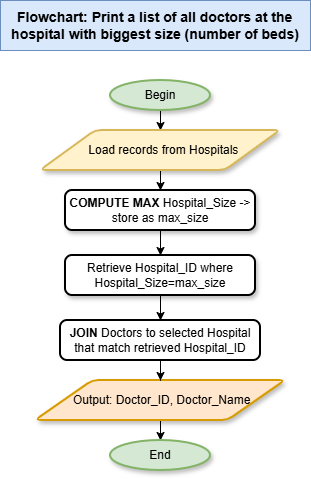

The diagram above was exported from draw.io. Its source (the exported page's mxGraphModel, read from the mxfile embedded in the PNG):
<mxGraphModel dx="872" dy="439" grid="1" gridSize="10" guides="1" tooltips="1" connect="1" arrows="1" fold="1" page="1" pageScale="1" pageWidth="827" pageHeight="1169" math="0" shadow="0">
  <root>
    <mxCell id="Ee7AF1NeQdY1ABx4LJnl-0" />
    <mxCell id="Ee7AF1NeQdY1ABx4LJnl-1" parent="Ee7AF1NeQdY1ABx4LJnl-0" />
    <mxCell id="2VzTmaNlqk4BrGRJIhHu-8" edge="1" parent="Ee7AF1NeQdY1ABx4LJnl-1" source="Ee7AF1NeQdY1ABx4LJnl-2" style="edgeStyle=orthogonalEdgeStyle;rounded=0;orthogonalLoop=1;jettySize=auto;html=1;exitX=0.5;exitY=1;exitDx=0;exitDy=0;exitPerimeter=0;" target="Ee7AF1NeQdY1ABx4LJnl-17">
      <mxGeometry relative="1" as="geometry" />
    </mxCell>
    <mxCell id="Ee7AF1NeQdY1ABx4LJnl-2" parent="Ee7AF1NeQdY1ABx4LJnl-1" style="strokeWidth=2;html=1;shape=mxgraph.flowchart.start_1;whiteSpace=wrap;shadow=1;fillColor=#d5e8d4;strokeColor=#82b366;" value="Begin" vertex="1">
      <mxGeometry height="30" width="100" x="350" y="370" as="geometry" />
    </mxCell>
    <mxCell id="2VzTmaNlqk4BrGRJIhHu-10" edge="1" parent="Ee7AF1NeQdY1ABx4LJnl-1" source="Ee7AF1NeQdY1ABx4LJnl-4" style="edgeStyle=orthogonalEdgeStyle;rounded=0;orthogonalLoop=1;jettySize=auto;html=1;exitX=0.5;exitY=1;exitDx=0;exitDy=0;" target="Ee7AF1NeQdY1ABx4LJnl-16">
      <mxGeometry relative="1" as="geometry" />
    </mxCell>
    <mxCell id="Ee7AF1NeQdY1ABx4LJnl-4" parent="Ee7AF1NeQdY1ABx4LJnl-1" style="rounded=1;whiteSpace=wrap;html=1;absoluteArcSize=1;arcSize=14;strokeWidth=2;shadow=1;" value="&lt;div&gt;&lt;b&gt;COMPUTE MAX&amp;nbsp;&lt;/b&gt;Hospital_Size -&amp;gt; store as max_size&lt;/div&gt;" vertex="1">
      <mxGeometry height="40" width="190" x="305" y="480" as="geometry" />
    </mxCell>
    <mxCell id="2VzTmaNlqk4BrGRJIhHu-14" edge="1" parent="Ee7AF1NeQdY1ABx4LJnl-1" source="Ee7AF1NeQdY1ABx4LJnl-5" style="edgeStyle=orthogonalEdgeStyle;rounded=0;orthogonalLoop=1;jettySize=auto;html=1;exitX=0.5;exitY=1;exitDx=0;exitDy=0;" target="Ee7AF1NeQdY1ABx4LJnl-6">
      <mxGeometry relative="1" as="geometry" />
    </mxCell>
    <mxCell id="Ee7AF1NeQdY1ABx4LJnl-5" parent="Ee7AF1NeQdY1ABx4LJnl-1" style="shape=parallelogram;html=1;strokeWidth=2;perimeter=parallelogramPerimeter;whiteSpace=wrap;rounded=1;arcSize=12;size=0.23;shadow=1;fillColor=#ffe6cc;strokeColor=#d79b00;" value="&amp;nbsp; &amp;nbsp; &amp;nbsp; &amp;nbsp; &amp;nbsp;Output: Doctor_ID, Doctor_Name&amp;nbsp; &amp;nbsp; &amp;nbsp; &amp;nbsp;&amp;nbsp;" vertex="1">
      <mxGeometry height="40" width="250" x="275" y="670" as="geometry" />
    </mxCell>
    <mxCell id="Ee7AF1NeQdY1ABx4LJnl-6" parent="Ee7AF1NeQdY1ABx4LJnl-1" style="strokeWidth=2;html=1;shape=mxgraph.flowchart.start_1;whiteSpace=wrap;shadow=1;fillColor=#d5e8d4;strokeColor=#82b366;" value="End" vertex="1">
      <mxGeometry height="30" width="100" x="350" y="730" as="geometry" />
    </mxCell>
    <mxCell id="Ee7AF1NeQdY1ABx4LJnl-8" parent="Ee7AF1NeQdY1ABx4LJnl-1" style="text;html=1;whiteSpace=wrap;strokeColor=#6c8ebf;fillColor=#dae8fc;align=center;verticalAlign=middle;rounded=0;fontStyle=1;fontSize=14;" value="&lt;div style=&quot;text-indent: -24px;&quot;&gt;&lt;span style=&quot;background-color: transparent; color: light-dark(rgb(0, 0, 0), rgb(255, 255, 255));&quot;&gt;&amp;nbsp; &amp;nbsp; &amp;nbsp; Flowchart: Print a list of all doctors at the hospital with biggest size (number of beds)&lt;/span&gt;&lt;/div&gt;" vertex="1">
      <mxGeometry height="50" width="310" x="240" y="290" as="geometry" />
    </mxCell>
    <mxCell id="2VzTmaNlqk4BrGRJIhHu-13" edge="1" parent="Ee7AF1NeQdY1ABx4LJnl-1" source="Ee7AF1NeQdY1ABx4LJnl-10" style="edgeStyle=orthogonalEdgeStyle;rounded=0;orthogonalLoop=1;jettySize=auto;html=1;exitX=0.5;exitY=1;exitDx=0;exitDy=0;" target="Ee7AF1NeQdY1ABx4LJnl-5">
      <mxGeometry relative="1" as="geometry" />
    </mxCell>
    <mxCell id="Ee7AF1NeQdY1ABx4LJnl-10" parent="Ee7AF1NeQdY1ABx4LJnl-1" style="rounded=1;whiteSpace=wrap;html=1;absoluteArcSize=1;arcSize=14;strokeWidth=2;" value="&lt;b&gt;JOIN &lt;/b&gt;Doctors to selected Hospital that match r&lt;span style=&quot;background-color: transparent; color: light-dark(rgb(0, 0, 0), rgb(255, 255, 255));&quot;&gt;etrieved Hospital_ID&lt;/span&gt;" vertex="1">
      <mxGeometry height="40" width="200" x="300" y="610" as="geometry" />
    </mxCell>
    <mxCell id="2VzTmaNlqk4BrGRJIhHu-11" edge="1" parent="Ee7AF1NeQdY1ABx4LJnl-1" source="Ee7AF1NeQdY1ABx4LJnl-16" style="edgeStyle=orthogonalEdgeStyle;rounded=0;orthogonalLoop=1;jettySize=auto;html=1;exitX=0.5;exitY=1;exitDx=0;exitDy=0;entryX=0.5;entryY=0;entryDx=0;entryDy=0;" target="Ee7AF1NeQdY1ABx4LJnl-10">
      <mxGeometry relative="1" as="geometry" />
    </mxCell>
    <mxCell id="Ee7AF1NeQdY1ABx4LJnl-16" parent="Ee7AF1NeQdY1ABx4LJnl-1" style="rounded=1;whiteSpace=wrap;html=1;absoluteArcSize=1;arcSize=14;strokeWidth=2;shadow=1;fontStyle=0" value="&lt;div&gt;&lt;span&gt;Retrieve Hospital_ID where Hospital_Size=max_size&lt;/span&gt;&lt;/div&gt;" vertex="1">
      <mxGeometry height="40" width="190" x="305" y="545" as="geometry" />
    </mxCell>
    <mxCell id="2VzTmaNlqk4BrGRJIhHu-9" edge="1" parent="Ee7AF1NeQdY1ABx4LJnl-1" source="Ee7AF1NeQdY1ABx4LJnl-17" style="edgeStyle=orthogonalEdgeStyle;rounded=0;orthogonalLoop=1;jettySize=auto;html=1;exitX=0.5;exitY=1;exitDx=0;exitDy=0;entryX=0.5;entryY=0;entryDx=0;entryDy=0;" target="Ee7AF1NeQdY1ABx4LJnl-4">
      <mxGeometry relative="1" as="geometry" />
    </mxCell>
    <mxCell id="Ee7AF1NeQdY1ABx4LJnl-17" parent="Ee7AF1NeQdY1ABx4LJnl-1" style="shape=parallelogram;html=1;strokeWidth=2;perimeter=parallelogramPerimeter;whiteSpace=wrap;rounded=1;arcSize=12;size=0.23;shadow=1;fillColor=#fff2cc;strokeColor=#d6b656;" value="&amp;nbsp; Load records from&amp;nbsp;&lt;span style=&quot;background-color: transparent; color: light-dark(rgb(0, 0, 0), rgb(255, 255, 255));&quot;&gt;Hospitals&lt;/span&gt;" vertex="1">
      <mxGeometry height="40" width="240" x="280" y="420" as="geometry" />
    </mxCell>
  </root>
</mxGraphModel>